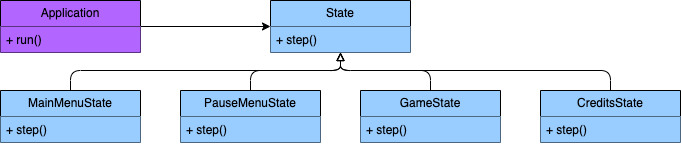

The diagram above was exported from draw.io. Its source (the exported page's mxGraphModel, read from the mxfile embedded in the PNG):
<mxGraphModel dx="943" dy="857" grid="1" gridSize="10" guides="1" tooltips="1" connect="1" arrows="1" fold="1" page="1" pageScale="1" pageWidth="1169" pageHeight="827" math="0" shadow="0">
  <root>
    <mxCell id="0" />
    <mxCell id="1" parent="0" />
    <mxCell id="1tt0jjbZ4xFBO88qkp8B-23" style="edgeStyle=orthogonalEdgeStyle;rounded=0;orthogonalLoop=1;jettySize=auto;html=1;" parent="1" source="1tt0jjbZ4xFBO88qkp8B-9" target="1tt0jjbZ4xFBO88qkp8B-13" edge="1">
      <mxGeometry relative="1" as="geometry" />
    </mxCell>
    <mxCell id="1tt0jjbZ4xFBO88qkp8B-9" value="Application" style="swimlane;fontStyle=0;childLayout=stackLayout;horizontal=1;startSize=26;fillColor=#B266FF;horizontalStack=0;resizeParent=1;resizeParentMax=0;resizeLast=0;collapsible=1;marginBottom=0;whiteSpace=wrap;html=1;" parent="1" vertex="1">
      <mxGeometry x="350" y="350" width="140" height="52" as="geometry" />
    </mxCell>
    <mxCell id="1tt0jjbZ4xFBO88qkp8B-10" value="+ run()" style="text;strokeColor=none;fillColor=#B266FF;align=left;verticalAlign=top;spacingLeft=4;spacingRight=4;overflow=hidden;rotatable=0;points=[[0,0.5],[1,0.5]];portConstraint=eastwest;whiteSpace=wrap;html=1;" parent="1tt0jjbZ4xFBO88qkp8B-9" vertex="1">
      <mxGeometry y="26" width="140" height="26" as="geometry" />
    </mxCell>
    <mxCell id="1tt0jjbZ4xFBO88qkp8B-13" value="State" style="swimlane;fontStyle=0;childLayout=stackLayout;horizontal=1;startSize=26;fillColor=#99CCFF;horizontalStack=0;resizeParent=1;resizeParentMax=0;resizeLast=0;collapsible=1;marginBottom=0;whiteSpace=wrap;html=1;" parent="1" vertex="1">
      <mxGeometry x="620" y="350" width="140" height="52" as="geometry" />
    </mxCell>
    <mxCell id="1tt0jjbZ4xFBO88qkp8B-14" value="+ step()" style="text;strokeColor=none;fillColor=#99CCFF;align=left;verticalAlign=top;spacingLeft=4;spacingRight=4;overflow=hidden;rotatable=0;points=[[0,0.5],[1,0.5]];portConstraint=eastwest;whiteSpace=wrap;html=1;" parent="1tt0jjbZ4xFBO88qkp8B-13" vertex="1">
      <mxGeometry y="26" width="140" height="26" as="geometry" />
    </mxCell>
    <mxCell id="1tt0jjbZ4xFBO88qkp8B-24" style="edgeStyle=orthogonalEdgeStyle;rounded=1;orthogonalLoop=1;jettySize=auto;html=1;curved=0;endArrow=block;endFill=0;" parent="1" source="1tt0jjbZ4xFBO88qkp8B-15" target="1tt0jjbZ4xFBO88qkp8B-13" edge="1">
      <mxGeometry relative="1" as="geometry">
        <Array as="points">
          <mxPoint x="420" y="420" />
          <mxPoint x="690" y="420" />
        </Array>
      </mxGeometry>
    </mxCell>
    <mxCell id="1tt0jjbZ4xFBO88qkp8B-15" value="MainMenuState" style="swimlane;fontStyle=0;childLayout=stackLayout;horizontal=1;startSize=26;fillColor=#99CCFF;horizontalStack=0;resizeParent=1;resizeParentMax=0;resizeLast=0;collapsible=1;marginBottom=0;whiteSpace=wrap;html=1;" parent="1" vertex="1">
      <mxGeometry x="350" y="440" width="140" height="52" as="geometry" />
    </mxCell>
    <mxCell id="1tt0jjbZ4xFBO88qkp8B-16" value="+ step()" style="text;strokeColor=none;fillColor=#99CCFF;align=left;verticalAlign=top;spacingLeft=4;spacingRight=4;overflow=hidden;rotatable=0;points=[[0,0.5],[1,0.5]];portConstraint=eastwest;whiteSpace=wrap;html=1;" parent="1tt0jjbZ4xFBO88qkp8B-15" vertex="1">
      <mxGeometry y="26" width="140" height="26" as="geometry" />
    </mxCell>
    <mxCell id="1tt0jjbZ4xFBO88qkp8B-25" style="edgeStyle=orthogonalEdgeStyle;rounded=1;orthogonalLoop=1;jettySize=auto;html=1;curved=0;endArrow=block;endFill=0;" parent="1" source="1tt0jjbZ4xFBO88qkp8B-17" target="1tt0jjbZ4xFBO88qkp8B-13" edge="1">
      <mxGeometry relative="1" as="geometry" />
    </mxCell>
    <mxCell id="1tt0jjbZ4xFBO88qkp8B-17" value="PauseMenuState" style="swimlane;fontStyle=0;childLayout=stackLayout;horizontal=1;startSize=26;fillColor=#99CCFF;horizontalStack=0;resizeParent=1;resizeParentMax=0;resizeLast=0;collapsible=1;marginBottom=0;whiteSpace=wrap;html=1;" parent="1" vertex="1">
      <mxGeometry x="530" y="440" width="140" height="52" as="geometry" />
    </mxCell>
    <mxCell id="1tt0jjbZ4xFBO88qkp8B-18" value="+ step()" style="text;strokeColor=none;fillColor=#99CCFF;align=left;verticalAlign=top;spacingLeft=4;spacingRight=4;overflow=hidden;rotatable=0;points=[[0,0.5],[1,0.5]];portConstraint=eastwest;whiteSpace=wrap;html=1;" parent="1tt0jjbZ4xFBO88qkp8B-17" vertex="1">
      <mxGeometry y="26" width="140" height="26" as="geometry" />
    </mxCell>
    <mxCell id="1tt0jjbZ4xFBO88qkp8B-26" style="edgeStyle=orthogonalEdgeStyle;rounded=1;orthogonalLoop=1;jettySize=auto;html=1;curved=0;endArrow=block;endFill=0;" parent="1" source="1tt0jjbZ4xFBO88qkp8B-19" target="1tt0jjbZ4xFBO88qkp8B-13" edge="1">
      <mxGeometry relative="1" as="geometry" />
    </mxCell>
    <mxCell id="1tt0jjbZ4xFBO88qkp8B-19" value="GameState" style="swimlane;fontStyle=0;childLayout=stackLayout;horizontal=1;startSize=26;fillColor=#99CCFF;horizontalStack=0;resizeParent=1;resizeParentMax=0;resizeLast=0;collapsible=1;marginBottom=0;whiteSpace=wrap;html=1;" parent="1" vertex="1">
      <mxGeometry x="710" y="440" width="140" height="52" as="geometry" />
    </mxCell>
    <mxCell id="1tt0jjbZ4xFBO88qkp8B-20" value="+ step()" style="text;strokeColor=none;fillColor=#99CCFF;align=left;verticalAlign=top;spacingLeft=4;spacingRight=4;overflow=hidden;rotatable=0;points=[[0,0.5],[1,0.5]];portConstraint=eastwest;whiteSpace=wrap;html=1;" parent="1tt0jjbZ4xFBO88qkp8B-19" vertex="1">
      <mxGeometry y="26" width="140" height="26" as="geometry" />
    </mxCell>
    <mxCell id="1tt0jjbZ4xFBO88qkp8B-27" style="edgeStyle=orthogonalEdgeStyle;rounded=1;orthogonalLoop=1;jettySize=auto;html=1;curved=0;endArrow=block;endFill=0;" parent="1" source="1tt0jjbZ4xFBO88qkp8B-21" target="1tt0jjbZ4xFBO88qkp8B-13" edge="1">
      <mxGeometry relative="1" as="geometry">
        <Array as="points">
          <mxPoint x="960" y="420" />
          <mxPoint x="690" y="420" />
        </Array>
      </mxGeometry>
    </mxCell>
    <mxCell id="1tt0jjbZ4xFBO88qkp8B-21" value="CreditsState" style="swimlane;fontStyle=0;childLayout=stackLayout;horizontal=1;startSize=26;fillColor=#99CCFF;horizontalStack=0;resizeParent=1;resizeParentMax=0;resizeLast=0;collapsible=1;marginBottom=0;whiteSpace=wrap;html=1;" parent="1" vertex="1">
      <mxGeometry x="890" y="440" width="140" height="52" as="geometry" />
    </mxCell>
    <mxCell id="1tt0jjbZ4xFBO88qkp8B-22" value="+ step()" style="text;strokeColor=none;fillColor=#99CCFF;align=left;verticalAlign=top;spacingLeft=4;spacingRight=4;overflow=hidden;rotatable=0;points=[[0,0.5],[1,0.5]];portConstraint=eastwest;whiteSpace=wrap;html=1;" parent="1tt0jjbZ4xFBO88qkp8B-21" vertex="1">
      <mxGeometry y="26" width="140" height="26" as="geometry" />
    </mxCell>
  </root>
</mxGraphModel>